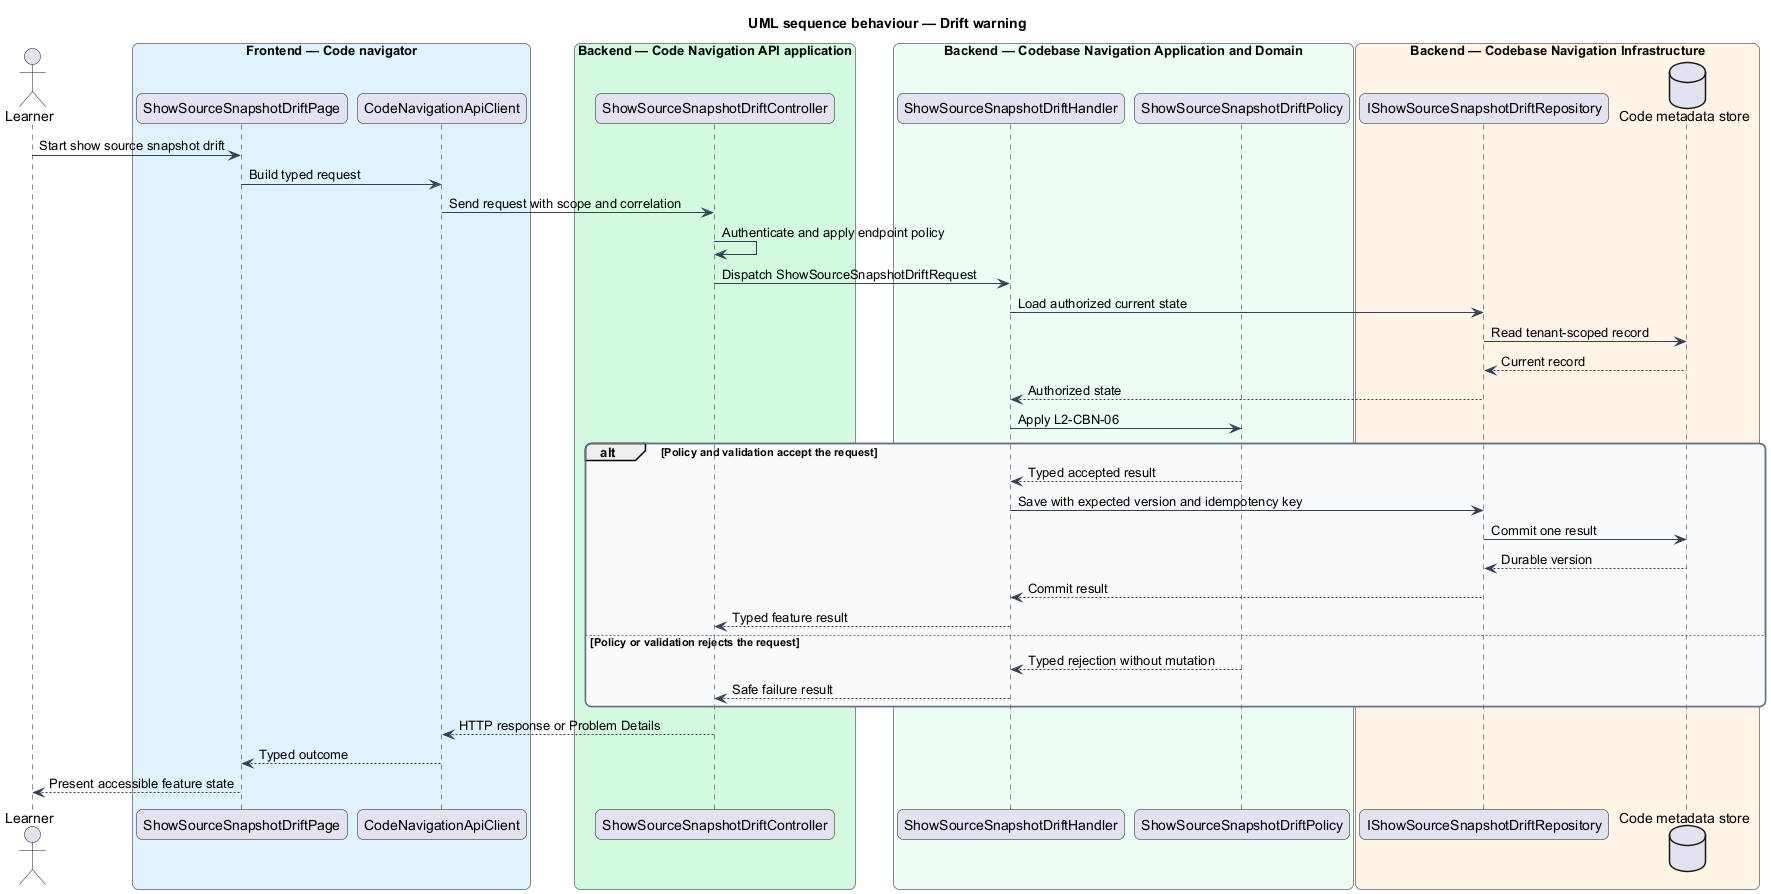

The diagram above was rendered by PlantUML. Its source (embedded in the PNG):
@startuml
title UML sequence behaviour — Drift warning
skinparam backgroundColor #FFFFFF
skinparam shadowing false
skinparam roundcorner 12
skinparam defaultFontName Arial
skinparam ArrowColor #344054
skinparam rectangle {
  BorderColor #344054
  FontColor #101828
}
skinparam package {
  BorderColor #667085
  FontColor #101828
  BackgroundColor #F9FAFB
}
actor "Learner" as actor
box "Frontend — Code navigator" #E0F2FE
  participant "ShowSourceSnapshotDriftPage" as entry
  participant "CodeNavigationApiClient" as client
end box
box "Backend — Code Navigation API application" #D1FADF
  participant "ShowSourceSnapshotDriftController" as controller
end box
box "Backend — Codebase Navigation Application and Domain" #ECFDF3
  participant "ShowSourceSnapshotDriftHandler" as handler
  participant "ShowSourceSnapshotDriftPolicy" as policy
end box
box "Backend — Codebase Navigation Infrastructure" #FFF4E5
  participant "IShowSourceSnapshotDriftRepository" as repository
  database "Code metadata store" as store
end box
actor -> entry : Start show source snapshot drift
entry -> client : Build typed request
client -> controller : Send request with scope and correlation
controller -> controller : Authenticate and apply endpoint policy
controller -> handler : Dispatch ShowSourceSnapshotDriftRequest
handler -> repository : Load authorized current state
repository -> store : Read tenant-scoped record
store --> repository : Current record
repository --> handler : Authorized state
handler -> policy : Apply L2-CBN-06
alt Policy and validation accept the request
  policy --> handler : Typed accepted result
  handler -> repository : Save with expected version and idempotency key
  repository -> store : Commit one result
  store --> repository : Durable version
  repository --> handler : Commit result
  handler --> controller : Typed feature result
else Policy or validation rejects the request
  policy --> handler : Typed rejection without mutation
  handler --> controller : Safe failure result
end
controller --> client : HTTP response or Problem Details
client --> entry : Typed outcome
entry --> actor : Present accessible feature state
@enduml